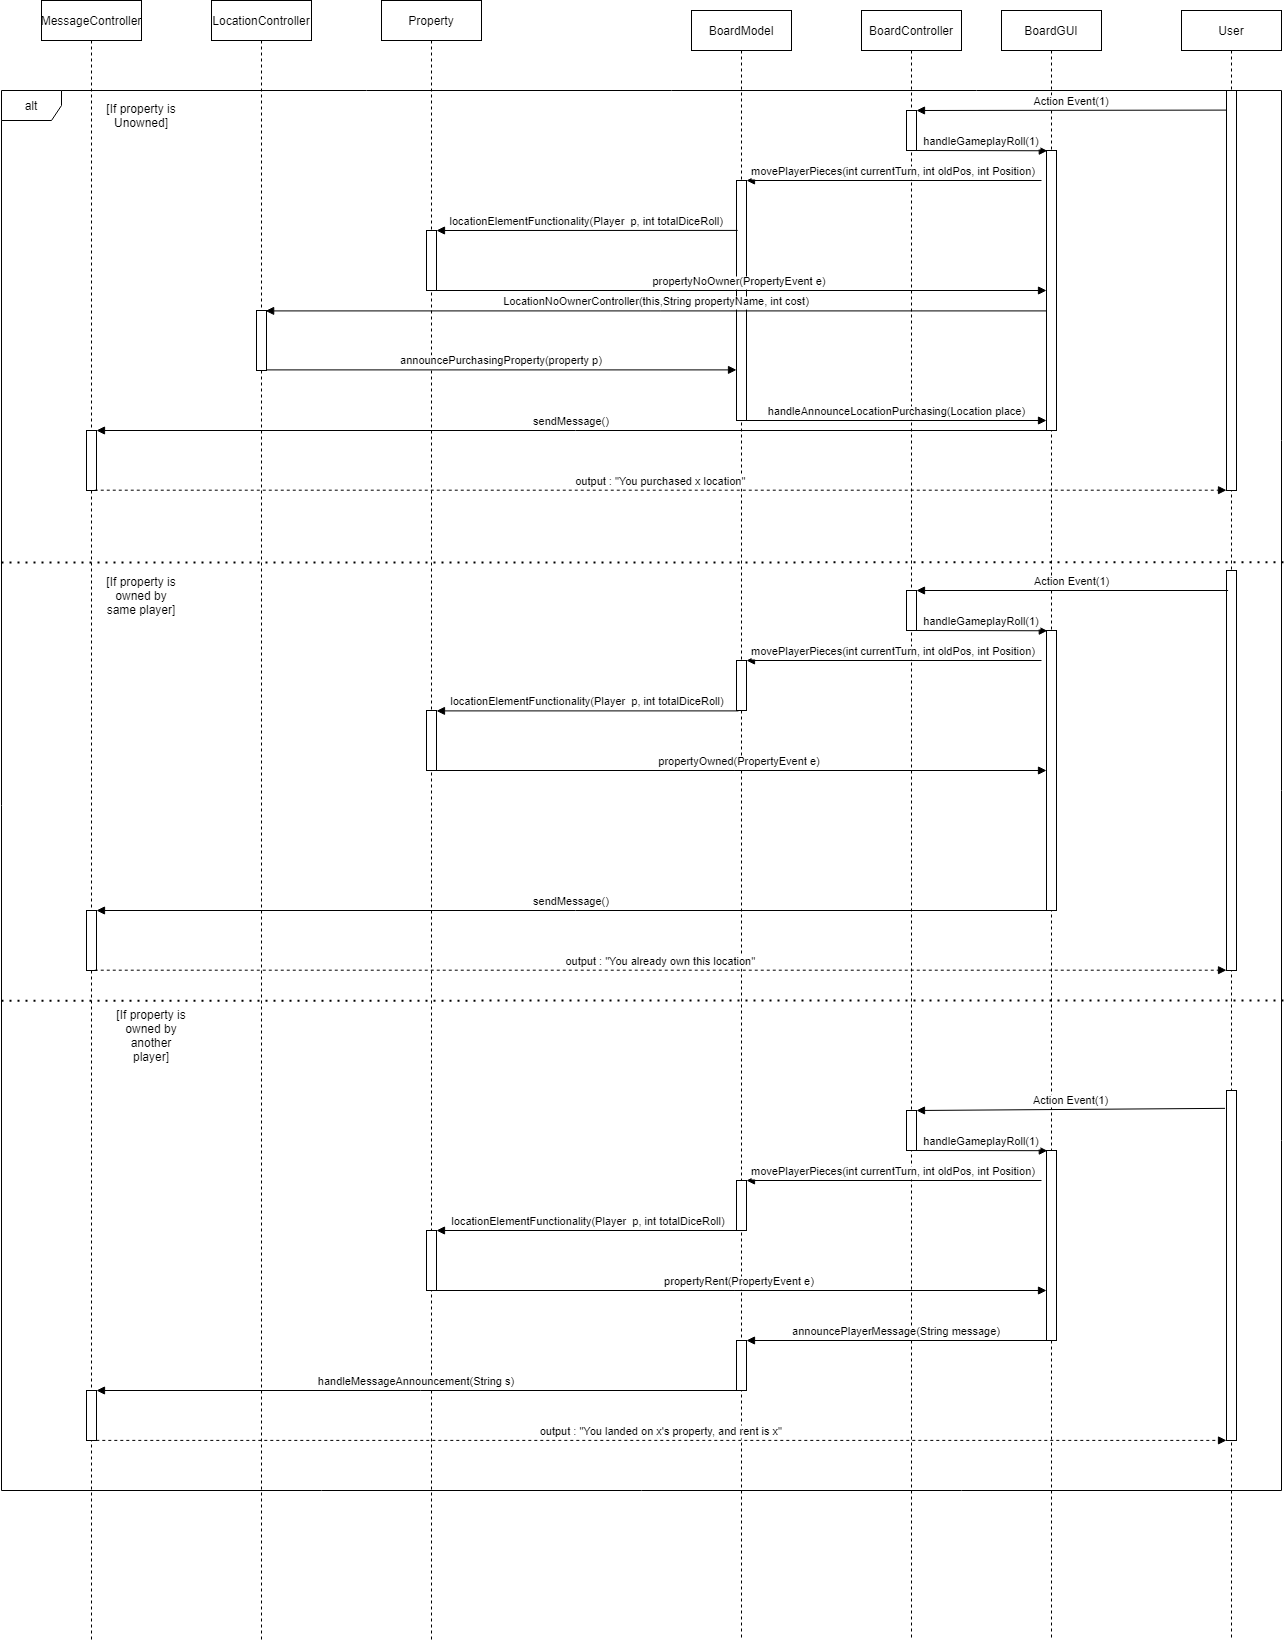

The diagram above was exported from draw.io. Its source (the exported page's mxGraphModel, read from the mxfile embedded in the PNG):
<mxGraphModel dx="3196" dy="1203" grid="1" gridSize="10" guides="1" tooltips="1" connect="1" arrows="1" fold="1" page="1" pageScale="1" pageWidth="850" pageHeight="1100" math="0" shadow="0">
  <root>
    <mxCell id="0" />
    <mxCell id="1" parent="0" />
    <mxCell id="3nuBFxr9cyL0pnOWT2aG-1" value="BoardGUI" style="shape=umlLifeline;perimeter=lifelinePerimeter;container=1;collapsible=0;recursiveResize=0;rounded=0;shadow=0;strokeWidth=1;" parent="1" vertex="1">
      <mxGeometry x="190" y="200" width="100" height="1630" as="geometry" />
    </mxCell>
    <mxCell id="3nuBFxr9cyL0pnOWT2aG-2" value="" style="points=[];perimeter=orthogonalPerimeter;rounded=0;shadow=0;strokeWidth=1;" parent="3nuBFxr9cyL0pnOWT2aG-1" vertex="1">
      <mxGeometry x="45" y="140" width="10" height="280" as="geometry" />
    </mxCell>
    <mxCell id="3nuBFxr9cyL0pnOWT2aG-5" value="User" style="shape=umlLifeline;perimeter=lifelinePerimeter;container=1;collapsible=0;recursiveResize=0;rounded=0;shadow=0;strokeWidth=1;" parent="1" vertex="1">
      <mxGeometry x="370" y="200" width="100" height="1630" as="geometry" />
    </mxCell>
    <mxCell id="3nuBFxr9cyL0pnOWT2aG-6" value="" style="points=[];perimeter=orthogonalPerimeter;rounded=0;shadow=0;strokeWidth=1;" parent="3nuBFxr9cyL0pnOWT2aG-5" vertex="1">
      <mxGeometry x="45" y="80" width="10" height="400" as="geometry" />
    </mxCell>
    <mxCell id="0eBf5vne75RThJV0UpVQ-1" value="Action Event(1)" style="verticalAlign=bottom;endArrow=block;shadow=0;strokeWidth=1;exitX=0.007;exitY=0.049;exitDx=0;exitDy=0;exitPerimeter=0;" edge="1" parent="1" source="3nuBFxr9cyL0pnOWT2aG-6" target="0eBf5vne75RThJV0UpVQ-7">
      <mxGeometry relative="1" as="geometry">
        <mxPoint x="400" y="300" as="sourcePoint" />
        <mxPoint x="120" y="301" as="targetPoint" />
      </mxGeometry>
    </mxCell>
    <mxCell id="0eBf5vne75RThJV0UpVQ-2" value="BoardModel" style="shape=umlLifeline;perimeter=lifelinePerimeter;container=1;collapsible=0;recursiveResize=0;rounded=0;shadow=0;strokeWidth=1;" vertex="1" parent="1">
      <mxGeometry x="-120" y="200" width="100" height="1630" as="geometry" />
    </mxCell>
    <mxCell id="0eBf5vne75RThJV0UpVQ-3" value="" style="points=[];perimeter=orthogonalPerimeter;rounded=0;shadow=0;strokeWidth=1;" vertex="1" parent="0eBf5vne75RThJV0UpVQ-2">
      <mxGeometry x="45" y="170" width="10" height="240" as="geometry" />
    </mxCell>
    <mxCell id="0eBf5vne75RThJV0UpVQ-85" value="" style="points=[];perimeter=orthogonalPerimeter;rounded=0;shadow=0;strokeWidth=1;" vertex="1" parent="0eBf5vne75RThJV0UpVQ-2">
      <mxGeometry x="45" y="1330" width="10" height="50" as="geometry" />
    </mxCell>
    <mxCell id="0eBf5vne75RThJV0UpVQ-6" value="BoardController" style="shape=umlLifeline;perimeter=lifelinePerimeter;container=1;collapsible=0;recursiveResize=0;rounded=0;shadow=0;strokeWidth=1;" vertex="1" parent="1">
      <mxGeometry x="50" y="200" width="100" height="1630" as="geometry" />
    </mxCell>
    <mxCell id="0eBf5vne75RThJV0UpVQ-7" value="" style="points=[];perimeter=orthogonalPerimeter;rounded=0;shadow=0;strokeWidth=1;" vertex="1" parent="0eBf5vne75RThJV0UpVQ-6">
      <mxGeometry x="45" y="100" width="10" height="40" as="geometry" />
    </mxCell>
    <mxCell id="0eBf5vne75RThJV0UpVQ-11" value="handleGameplayRoll(1)" style="verticalAlign=bottom;endArrow=block;shadow=0;strokeWidth=1;entryX=0.08;entryY=0.001;entryDx=0;entryDy=0;entryPerimeter=0;" edge="1" parent="1" source="0eBf5vne75RThJV0UpVQ-7" target="3nuBFxr9cyL0pnOWT2aG-2">
      <mxGeometry relative="1" as="geometry">
        <mxPoint x="110" y="350" as="sourcePoint" />
        <mxPoint x="230" y="350" as="targetPoint" />
      </mxGeometry>
    </mxCell>
    <mxCell id="0eBf5vne75RThJV0UpVQ-12" value="movePlayerPieces(int currentTurn, int oldPos, int Position)" style="verticalAlign=bottom;endArrow=block;shadow=0;strokeWidth=1;" edge="1" parent="1" target="0eBf5vne75RThJV0UpVQ-3">
      <mxGeometry relative="1" as="geometry">
        <mxPoint x="230" y="370" as="sourcePoint" />
        <mxPoint x="115" y="310.1600000000001" as="targetPoint" />
      </mxGeometry>
    </mxCell>
    <mxCell id="0eBf5vne75RThJV0UpVQ-14" value="Property" style="shape=umlLifeline;perimeter=lifelinePerimeter;container=1;collapsible=0;recursiveResize=0;rounded=0;shadow=0;strokeWidth=1;" vertex="1" parent="1">
      <mxGeometry x="-430" y="190" width="100" height="1640" as="geometry" />
    </mxCell>
    <mxCell id="0eBf5vne75RThJV0UpVQ-15" value="" style="points=[];perimeter=orthogonalPerimeter;rounded=0;shadow=0;strokeWidth=1;" vertex="1" parent="0eBf5vne75RThJV0UpVQ-14">
      <mxGeometry x="45" y="230" width="10" height="60" as="geometry" />
    </mxCell>
    <mxCell id="0eBf5vne75RThJV0UpVQ-16" value="locationElementFunctionality(Player  p, int totalDiceRoll)" style="verticalAlign=bottom;endArrow=block;shadow=0;strokeWidth=1;exitX=0.117;exitY=0.208;exitDx=0;exitDy=0;exitPerimeter=0;" edge="1" parent="1" source="0eBf5vne75RThJV0UpVQ-3" target="0eBf5vne75RThJV0UpVQ-15">
      <mxGeometry relative="1" as="geometry">
        <mxPoint x="-80" y="420" as="sourcePoint" />
        <mxPoint x="-404.6" y="380.0000000000001" as="targetPoint" />
      </mxGeometry>
    </mxCell>
    <mxCell id="0eBf5vne75RThJV0UpVQ-18" value="propertyNoOwner(PropertyEvent e)" style="verticalAlign=bottom;endArrow=block;shadow=0;strokeWidth=1;exitX=0.5;exitY=1;exitDx=0;exitDy=0;exitPerimeter=0;" edge="1" parent="1" source="0eBf5vne75RThJV0UpVQ-15" target="3nuBFxr9cyL0pnOWT2aG-2">
      <mxGeometry relative="1" as="geometry">
        <mxPoint x="-310" y="530" as="sourcePoint" />
        <mxPoint x="-179.19999999999982" y="530.25" as="targetPoint" />
      </mxGeometry>
    </mxCell>
    <mxCell id="0eBf5vne75RThJV0UpVQ-19" value="LocationController" style="shape=umlLifeline;perimeter=lifelinePerimeter;container=1;collapsible=0;recursiveResize=0;rounded=0;shadow=0;strokeWidth=1;" vertex="1" parent="1">
      <mxGeometry x="-600" y="190" width="100" height="1640" as="geometry" />
    </mxCell>
    <mxCell id="0eBf5vne75RThJV0UpVQ-20" value="" style="points=[];perimeter=orthogonalPerimeter;rounded=0;shadow=0;strokeWidth=1;" vertex="1" parent="0eBf5vne75RThJV0UpVQ-19">
      <mxGeometry x="45" y="310" width="10" height="60" as="geometry" />
    </mxCell>
    <mxCell id="0eBf5vne75RThJV0UpVQ-21" value="LocationNoOwnerController(this,String propertyName, int cost)" style="verticalAlign=bottom;endArrow=block;shadow=0;strokeWidth=1;entryX=0.915;entryY=0.007;entryDx=0;entryDy=0;entryPerimeter=0;" edge="1" parent="1" source="3nuBFxr9cyL0pnOWT2aG-2" target="0eBf5vne75RThJV0UpVQ-20">
      <mxGeometry relative="1" as="geometry">
        <mxPoint x="199.19999999999982" y="529.9999999999999" as="sourcePoint" />
        <mxPoint x="-110" y="529.9999999999999" as="targetPoint" />
      </mxGeometry>
    </mxCell>
    <mxCell id="0eBf5vne75RThJV0UpVQ-22" value="announcePurchasingProperty(property p)" style="verticalAlign=bottom;endArrow=block;shadow=0;strokeWidth=1;exitX=0.992;exitY=0.99;exitDx=0;exitDy=0;exitPerimeter=0;" edge="1" parent="1" source="0eBf5vne75RThJV0UpVQ-20" target="0eBf5vne75RThJV0UpVQ-3">
      <mxGeometry relative="1" as="geometry">
        <mxPoint x="-425" y="620" as="sourcePoint" />
        <mxPoint x="-100" y="559" as="targetPoint" />
      </mxGeometry>
    </mxCell>
    <mxCell id="0eBf5vne75RThJV0UpVQ-23" value="handleAnnounceLocationPurchasing(Location place)" style="verticalAlign=bottom;endArrow=block;shadow=0;strokeWidth=1;exitX=1.038;exitY=1;exitDx=0;exitDy=0;exitPerimeter=0;" edge="1" parent="1" source="0eBf5vne75RThJV0UpVQ-3" target="3nuBFxr9cyL0pnOWT2aG-2">
      <mxGeometry relative="1" as="geometry">
        <mxPoint x="-360" y="680" as="sourcePoint" />
        <mxPoint x="255" y="680" as="targetPoint" />
      </mxGeometry>
    </mxCell>
    <mxCell id="0eBf5vne75RThJV0UpVQ-24" value="MessageController" style="shape=umlLifeline;perimeter=lifelinePerimeter;container=1;collapsible=0;recursiveResize=0;rounded=0;shadow=0;strokeWidth=1;" vertex="1" parent="1">
      <mxGeometry x="-770" y="190" width="100" height="1640" as="geometry" />
    </mxCell>
    <mxCell id="0eBf5vne75RThJV0UpVQ-25" value="" style="points=[];perimeter=orthogonalPerimeter;rounded=0;shadow=0;strokeWidth=1;" vertex="1" parent="0eBf5vne75RThJV0UpVQ-24">
      <mxGeometry x="45" y="430" width="10" height="60" as="geometry" />
    </mxCell>
    <mxCell id="0eBf5vne75RThJV0UpVQ-48" value="" style="points=[];perimeter=orthogonalPerimeter;rounded=0;shadow=0;strokeWidth=1;" vertex="1" parent="0eBf5vne75RThJV0UpVQ-24">
      <mxGeometry x="45" y="910" width="10" height="60" as="geometry" />
    </mxCell>
    <mxCell id="0eBf5vne75RThJV0UpVQ-87" value="" style="points=[];perimeter=orthogonalPerimeter;rounded=0;shadow=0;strokeWidth=1;" vertex="1" parent="0eBf5vne75RThJV0UpVQ-24">
      <mxGeometry x="45" y="1390" width="10" height="50" as="geometry" />
    </mxCell>
    <mxCell id="0eBf5vne75RThJV0UpVQ-26" value="sendMessage()" style="verticalAlign=bottom;endArrow=block;shadow=0;strokeWidth=1;" edge="1" parent="1" source="3nuBFxr9cyL0pnOWT2aG-2" target="0eBf5vne75RThJV0UpVQ-25">
      <mxGeometry relative="1" as="geometry">
        <mxPoint x="140.85" y="669.9999999999999" as="sourcePoint" />
        <mxPoint x="-640.0000000000001" y="669.9999999999999" as="targetPoint" />
      </mxGeometry>
    </mxCell>
    <mxCell id="0eBf5vne75RThJV0UpVQ-27" value="output : &quot;You purchased x location&quot;" style="verticalAlign=bottom;endArrow=block;shadow=0;strokeWidth=1;exitX=0.827;exitY=0.995;exitDx=0;exitDy=0;exitPerimeter=0;dashed=1;" edge="1" parent="1" source="0eBf5vne75RThJV0UpVQ-25" target="3nuBFxr9cyL0pnOWT2aG-6">
      <mxGeometry relative="1" as="geometry">
        <mxPoint x="-679.9999999999999" y="680.0000000000001" as="sourcePoint" />
        <mxPoint x="-209.92" y="680.0000000000001" as="targetPoint" />
      </mxGeometry>
    </mxCell>
    <mxCell id="0eBf5vne75RThJV0UpVQ-29" value="[If property is Unowned]" style="text;html=1;strokeColor=none;fillColor=none;align=center;verticalAlign=middle;whiteSpace=wrap;rounded=0;" vertex="1" parent="1">
      <mxGeometry x="-710" y="290" width="80" height="30" as="geometry" />
    </mxCell>
    <mxCell id="0eBf5vne75RThJV0UpVQ-30" value="" style="points=[];perimeter=orthogonalPerimeter;rounded=0;shadow=0;strokeWidth=1;" vertex="1" parent="1">
      <mxGeometry x="235" y="820" width="10" height="280" as="geometry" />
    </mxCell>
    <mxCell id="0eBf5vne75RThJV0UpVQ-31" value="" style="points=[];perimeter=orthogonalPerimeter;rounded=0;shadow=0;strokeWidth=1;" vertex="1" parent="1">
      <mxGeometry x="415" y="760" width="10" height="400" as="geometry" />
    </mxCell>
    <mxCell id="0eBf5vne75RThJV0UpVQ-32" value="Action Event(1)" style="verticalAlign=bottom;endArrow=block;shadow=0;strokeWidth=1;exitX=0.16;exitY=0.05;exitDx=0;exitDy=0;exitPerimeter=0;" edge="1" parent="1" source="0eBf5vne75RThJV0UpVQ-31" target="0eBf5vne75RThJV0UpVQ-34">
      <mxGeometry relative="1" as="geometry">
        <mxPoint x="410" y="780" as="sourcePoint" />
        <mxPoint x="120" y="781" as="targetPoint" />
      </mxGeometry>
    </mxCell>
    <mxCell id="0eBf5vne75RThJV0UpVQ-33" value="" style="points=[];perimeter=orthogonalPerimeter;rounded=0;shadow=0;strokeWidth=1;" vertex="1" parent="1">
      <mxGeometry x="-75" y="850" width="10" height="50" as="geometry" />
    </mxCell>
    <mxCell id="0eBf5vne75RThJV0UpVQ-34" value="" style="points=[];perimeter=orthogonalPerimeter;rounded=0;shadow=0;strokeWidth=1;" vertex="1" parent="1">
      <mxGeometry x="95" y="780" width="10" height="40" as="geometry" />
    </mxCell>
    <mxCell id="0eBf5vne75RThJV0UpVQ-35" value="handleGameplayRoll(1)" style="verticalAlign=bottom;endArrow=block;shadow=0;strokeWidth=1;entryX=0.08;entryY=0.001;entryDx=0;entryDy=0;entryPerimeter=0;" edge="1" parent="1" source="0eBf5vne75RThJV0UpVQ-34" target="0eBf5vne75RThJV0UpVQ-30">
      <mxGeometry relative="1" as="geometry">
        <mxPoint x="110" y="830" as="sourcePoint" />
        <mxPoint x="230" y="830" as="targetPoint" />
      </mxGeometry>
    </mxCell>
    <mxCell id="0eBf5vne75RThJV0UpVQ-36" value="movePlayerPieces(int currentTurn, int oldPos, int Position)" style="verticalAlign=bottom;endArrow=block;shadow=0;strokeWidth=1;" edge="1" parent="1" target="0eBf5vne75RThJV0UpVQ-33">
      <mxGeometry relative="1" as="geometry">
        <mxPoint x="230" y="850" as="sourcePoint" />
        <mxPoint x="115" y="790.1600000000001" as="targetPoint" />
      </mxGeometry>
    </mxCell>
    <mxCell id="0eBf5vne75RThJV0UpVQ-37" value="" style="points=[];perimeter=orthogonalPerimeter;rounded=0;shadow=0;strokeWidth=1;" vertex="1" parent="1">
      <mxGeometry x="-385" y="900" width="10" height="60" as="geometry" />
    </mxCell>
    <mxCell id="0eBf5vne75RThJV0UpVQ-38" value="locationElementFunctionality(Player  p, int totalDiceRoll)" style="verticalAlign=bottom;endArrow=block;shadow=0;strokeWidth=1;exitX=0.195;exitY=1.008;exitDx=0;exitDy=0;exitPerimeter=0;" edge="1" parent="1" source="0eBf5vne75RThJV0UpVQ-33" target="0eBf5vne75RThJV0UpVQ-37">
      <mxGeometry relative="1" as="geometry">
        <mxPoint x="-90" y="900" as="sourcePoint" />
        <mxPoint x="-404.6" y="860" as="targetPoint" />
      </mxGeometry>
    </mxCell>
    <mxCell id="0eBf5vne75RThJV0UpVQ-39" value="propertyOwned(PropertyEvent e)" style="verticalAlign=bottom;endArrow=block;shadow=0;strokeWidth=1;exitX=0.5;exitY=1;exitDx=0;exitDy=0;exitPerimeter=0;" edge="1" parent="1" source="0eBf5vne75RThJV0UpVQ-37" target="0eBf5vne75RThJV0UpVQ-30">
      <mxGeometry relative="1" as="geometry">
        <mxPoint x="-310" y="1010" as="sourcePoint" />
        <mxPoint x="-179.19999999999982" y="1010.25" as="targetPoint" />
      </mxGeometry>
    </mxCell>
    <mxCell id="0eBf5vne75RThJV0UpVQ-45" value="sendMessage()" style="verticalAlign=bottom;endArrow=block;shadow=0;strokeWidth=1;" edge="1" parent="1" source="0eBf5vne75RThJV0UpVQ-30">
      <mxGeometry relative="1" as="geometry">
        <mxPoint x="140.85" y="1150" as="sourcePoint" />
        <mxPoint x="-715" y="1100" as="targetPoint" />
      </mxGeometry>
    </mxCell>
    <mxCell id="0eBf5vne75RThJV0UpVQ-46" value="output : &quot;You already own this location&quot;" style="verticalAlign=bottom;endArrow=block;shadow=0;strokeWidth=1;exitX=0.827;exitY=0.995;exitDx=0;exitDy=0;exitPerimeter=0;dashed=1;" edge="1" parent="1" target="0eBf5vne75RThJV0UpVQ-31">
      <mxGeometry relative="1" as="geometry">
        <mxPoint x="-716.73" y="1159.7" as="sourcePoint" />
        <mxPoint x="-209.91999999999996" y="1160" as="targetPoint" />
      </mxGeometry>
    </mxCell>
    <mxCell id="0eBf5vne75RThJV0UpVQ-47" value="[If property is owned by same player]" style="text;html=1;strokeColor=none;fillColor=none;align=center;verticalAlign=middle;whiteSpace=wrap;rounded=0;" vertex="1" parent="1">
      <mxGeometry x="-710" y="770" width="80" height="30" as="geometry" />
    </mxCell>
    <mxCell id="0eBf5vne75RThJV0UpVQ-67" value="" style="points=[];perimeter=orthogonalPerimeter;rounded=0;shadow=0;strokeWidth=1;" vertex="1" parent="1">
      <mxGeometry x="235" y="1340" width="10" height="190" as="geometry" />
    </mxCell>
    <mxCell id="0eBf5vne75RThJV0UpVQ-68" value="" style="points=[];perimeter=orthogonalPerimeter;rounded=0;shadow=0;strokeWidth=1;" vertex="1" parent="1">
      <mxGeometry x="415" y="1280" width="10" height="350" as="geometry" />
    </mxCell>
    <mxCell id="0eBf5vne75RThJV0UpVQ-69" value="Action Event(1)" style="verticalAlign=bottom;endArrow=block;shadow=0;strokeWidth=1;exitX=-0.146;exitY=0.051;exitDx=0;exitDy=0;exitPerimeter=0;" edge="1" parent="1" source="0eBf5vne75RThJV0UpVQ-68" target="0eBf5vne75RThJV0UpVQ-71">
      <mxGeometry relative="1" as="geometry">
        <mxPoint x="410" y="1300" as="sourcePoint" />
        <mxPoint x="120" y="1301" as="targetPoint" />
      </mxGeometry>
    </mxCell>
    <mxCell id="0eBf5vne75RThJV0UpVQ-70" value="" style="points=[];perimeter=orthogonalPerimeter;rounded=0;shadow=0;strokeWidth=1;" vertex="1" parent="1">
      <mxGeometry x="-75" y="1370" width="10" height="50" as="geometry" />
    </mxCell>
    <mxCell id="0eBf5vne75RThJV0UpVQ-71" value="" style="points=[];perimeter=orthogonalPerimeter;rounded=0;shadow=0;strokeWidth=1;" vertex="1" parent="1">
      <mxGeometry x="95" y="1300" width="10" height="40" as="geometry" />
    </mxCell>
    <mxCell id="0eBf5vne75RThJV0UpVQ-72" value="handleGameplayRoll(1)" style="verticalAlign=bottom;endArrow=block;shadow=0;strokeWidth=1;entryX=0.08;entryY=0.001;entryDx=0;entryDy=0;entryPerimeter=0;" edge="1" parent="1" source="0eBf5vne75RThJV0UpVQ-71" target="0eBf5vne75RThJV0UpVQ-67">
      <mxGeometry relative="1" as="geometry">
        <mxPoint x="110" y="1350" as="sourcePoint" />
        <mxPoint x="230" y="1350" as="targetPoint" />
      </mxGeometry>
    </mxCell>
    <mxCell id="0eBf5vne75RThJV0UpVQ-73" value="movePlayerPieces(int currentTurn, int oldPos, int Position)" style="verticalAlign=bottom;endArrow=block;shadow=0;strokeWidth=1;" edge="1" parent="1" target="0eBf5vne75RThJV0UpVQ-70">
      <mxGeometry relative="1" as="geometry">
        <mxPoint x="230" y="1370" as="sourcePoint" />
        <mxPoint x="115" y="1310.16" as="targetPoint" />
      </mxGeometry>
    </mxCell>
    <mxCell id="0eBf5vne75RThJV0UpVQ-74" value="" style="points=[];perimeter=orthogonalPerimeter;rounded=0;shadow=0;strokeWidth=1;" vertex="1" parent="1">
      <mxGeometry x="-385" y="1420" width="10" height="60" as="geometry" />
    </mxCell>
    <mxCell id="0eBf5vne75RThJV0UpVQ-75" value="locationElementFunctionality(Player  p, int totalDiceRoll)" style="verticalAlign=bottom;endArrow=block;shadow=0;strokeWidth=1;" edge="1" parent="1" target="0eBf5vne75RThJV0UpVQ-74">
      <mxGeometry relative="1" as="geometry">
        <mxPoint x="-70" y="1420" as="sourcePoint" />
        <mxPoint x="-404.6" y="1380" as="targetPoint" />
      </mxGeometry>
    </mxCell>
    <mxCell id="0eBf5vne75RThJV0UpVQ-76" value="propertyRent(PropertyEvent e)" style="verticalAlign=bottom;endArrow=block;shadow=0;strokeWidth=1;exitX=0.5;exitY=1;exitDx=0;exitDy=0;exitPerimeter=0;" edge="1" parent="1" source="0eBf5vne75RThJV0UpVQ-74" target="0eBf5vne75RThJV0UpVQ-67">
      <mxGeometry relative="1" as="geometry">
        <mxPoint x="-310" y="1530" as="sourcePoint" />
        <mxPoint x="-179.19999999999982" y="1530.25" as="targetPoint" />
      </mxGeometry>
    </mxCell>
    <mxCell id="0eBf5vne75RThJV0UpVQ-84" value="[If property is owned by another player]" style="text;html=1;strokeColor=none;fillColor=none;align=center;verticalAlign=middle;whiteSpace=wrap;rounded=0;" vertex="1" parent="1">
      <mxGeometry x="-700" y="1210" width="80" height="30" as="geometry" />
    </mxCell>
    <mxCell id="0eBf5vne75RThJV0UpVQ-86" value="announcePlayerMessage(String message)" style="verticalAlign=bottom;endArrow=block;shadow=0;strokeWidth=1;" edge="1" parent="1" source="0eBf5vne75RThJV0UpVQ-67" target="0eBf5vne75RThJV0UpVQ-85">
      <mxGeometry relative="1" as="geometry">
        <mxPoint x="-60" y="1430" as="sourcePoint" />
        <mxPoint x="-365" y="1430" as="targetPoint" />
      </mxGeometry>
    </mxCell>
    <mxCell id="0eBf5vne75RThJV0UpVQ-88" value="handleMessageAnnouncement(String s)" style="verticalAlign=bottom;endArrow=block;shadow=0;strokeWidth=1;" edge="1" parent="1" source="0eBf5vne75RThJV0UpVQ-85" target="0eBf5vne75RThJV0UpVQ-87">
      <mxGeometry relative="1" as="geometry">
        <mxPoint x="-100" y="1580" as="sourcePoint" />
        <mxPoint x="-400" y="1580" as="targetPoint" />
      </mxGeometry>
    </mxCell>
    <mxCell id="0eBf5vne75RThJV0UpVQ-89" value="output : &quot;You landed on x's property, and rent is x&quot;" style="verticalAlign=bottom;endArrow=block;shadow=0;strokeWidth=1;dashed=1;exitX=0.98;exitY=0.998;exitDx=0;exitDy=0;exitPerimeter=0;" edge="1" parent="1" source="0eBf5vne75RThJV0UpVQ-87" target="0eBf5vne75RThJV0UpVQ-68">
      <mxGeometry relative="1" as="geometry">
        <mxPoint x="-700" y="1730" as="sourcePoint" />
        <mxPoint x="431.72999999999956" y="1730" as="targetPoint" />
      </mxGeometry>
    </mxCell>
    <mxCell id="0eBf5vne75RThJV0UpVQ-94" value="alt" style="shape=umlFrame;whiteSpace=wrap;html=1;" vertex="1" parent="1">
      <mxGeometry x="-810" y="280" width="1280" height="1400" as="geometry" />
    </mxCell>
    <mxCell id="0eBf5vne75RThJV0UpVQ-95" value="" style="endArrow=none;dashed=1;html=1;dashPattern=1 3;strokeWidth=2;rounded=0;entryX=1.002;entryY=0.337;entryDx=0;entryDy=0;entryPerimeter=0;" edge="1" parent="1" target="0eBf5vne75RThJV0UpVQ-94">
      <mxGeometry width="50" height="50" relative="1" as="geometry">
        <mxPoint x="-810" y="752" as="sourcePoint" />
        <mxPoint x="-150" y="690" as="targetPoint" />
      </mxGeometry>
    </mxCell>
    <mxCell id="0eBf5vne75RThJV0UpVQ-96" value="" style="endArrow=none;dashed=1;html=1;dashPattern=1 3;strokeWidth=2;rounded=0;entryX=1.002;entryY=0.337;entryDx=0;entryDy=0;entryPerimeter=0;" edge="1" parent="1">
      <mxGeometry width="50" height="50" relative="1" as="geometry">
        <mxPoint x="-810" y="1190.2" as="sourcePoint" />
        <mxPoint x="472.55999999999995" y="1190" as="targetPoint" />
      </mxGeometry>
    </mxCell>
  </root>
</mxGraphModel>